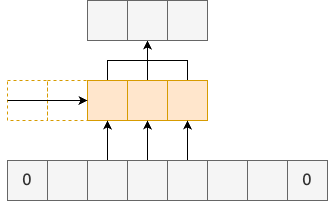

The diagram above was exported from draw.io. Its source (the exported page's mxGraphModel, read from the mxfile embedded in the PNG):
<mxGraphModel dx="2074" dy="633" grid="1" gridSize="10" guides="1" tooltips="1" connect="1" arrows="1" fold="1" page="1" pageScale="1" pageWidth="827" pageHeight="1169" math="0" shadow="0">
  <root>
    <mxCell id="0" />
    <mxCell id="1" parent="0" />
    <mxCell id="2" value="" style="whiteSpace=wrap;html=1;aspect=fixed;dashed=1;fillColor=none;strokeColor=#d79b00;" vertex="1" parent="1">
      <mxGeometry x="40" y="360" width="40" height="40" as="geometry" />
    </mxCell>
    <mxCell id="3" style="edgeStyle=orthogonalEdgeStyle;rounded=0;orthogonalLoop=1;jettySize=auto;html=1;exitX=0.5;exitY=0;exitDx=0;exitDy=0;entryX=0.5;entryY=1;entryDx=0;entryDy=0;" edge="1" source="4" target="23" parent="1">
      <mxGeometry relative="1" as="geometry" />
    </mxCell>
    <mxCell id="4" value="" style="whiteSpace=wrap;html=1;aspect=fixed;strokeColor=#d79b00;fillColor=#ffe6cc;" vertex="1" parent="1">
      <mxGeometry x="80" y="360" width="40" height="40" as="geometry" />
    </mxCell>
    <mxCell id="5" style="edgeStyle=orthogonalEdgeStyle;rounded=0;orthogonalLoop=1;jettySize=auto;html=1;exitX=0.5;exitY=0;exitDx=0;exitDy=0;entryX=0.5;entryY=1;entryDx=0;entryDy=0;" edge="1" source="6" target="23" parent="1">
      <mxGeometry relative="1" as="geometry" />
    </mxCell>
    <mxCell id="6" value="" style="whiteSpace=wrap;html=1;aspect=fixed;fillColor=#ffe6cc;strokeColor=#d79b00;" vertex="1" parent="1">
      <mxGeometry x="120" y="360" width="40" height="40" as="geometry" />
    </mxCell>
    <mxCell id="7" style="edgeStyle=orthogonalEdgeStyle;rounded=0;orthogonalLoop=1;jettySize=auto;html=1;exitX=0.5;exitY=0;exitDx=0;exitDy=0;entryX=0.5;entryY=1;entryDx=0;entryDy=0;" edge="1" source="8" target="23" parent="1">
      <mxGeometry relative="1" as="geometry" />
    </mxCell>
    <mxCell id="8" value="" style="whiteSpace=wrap;html=1;aspect=fixed;fillColor=#ffe6cc;strokeColor=#d79b00;" vertex="1" parent="1">
      <mxGeometry x="160" y="360" width="40" height="40" as="geometry" />
    </mxCell>
    <mxCell id="9" value="" style="whiteSpace=wrap;html=1;aspect=fixed;dashed=1;fillColor=none;strokeColor=#d79b00;" vertex="1" parent="1">
      <mxGeometry y="360" width="40" height="40" as="geometry" />
    </mxCell>
    <mxCell id="10" value="" style="endArrow=classic;html=1;rounded=0;exitX=0;exitY=0.5;exitDx=0;exitDy=0;entryX=1;entryY=0.5;entryDx=0;entryDy=0;" edge="1" source="9" target="2" parent="1">
      <mxGeometry width="50" height="50" relative="1" as="geometry">
        <mxPoint x="-70" y="400" as="sourcePoint" />
        <mxPoint x="-20" y="350" as="targetPoint" />
      </mxGeometry>
    </mxCell>
    <mxCell id="11" value="" style="whiteSpace=wrap;html=1;aspect=fixed;fillColor=#f5f5f5;fontColor=#333333;strokeColor=#666666;" vertex="1" parent="1">
      <mxGeometry x="40" y="440" width="40" height="40" as="geometry" />
    </mxCell>
    <mxCell id="12" style="edgeStyle=orthogonalEdgeStyle;rounded=0;orthogonalLoop=1;jettySize=auto;html=1;exitX=0.5;exitY=0;exitDx=0;exitDy=0;entryX=0.5;entryY=1;entryDx=0;entryDy=0;" edge="1" source="13" target="4" parent="1">
      <mxGeometry relative="1" as="geometry" />
    </mxCell>
    <mxCell id="13" value="" style="whiteSpace=wrap;html=1;aspect=fixed;fillColor=#f5f5f5;fontColor=#333333;strokeColor=#666666;" vertex="1" parent="1">
      <mxGeometry x="80" y="440" width="40" height="40" as="geometry" />
    </mxCell>
    <mxCell id="14" style="edgeStyle=orthogonalEdgeStyle;rounded=0;orthogonalLoop=1;jettySize=auto;html=1;exitX=0.5;exitY=0;exitDx=0;exitDy=0;entryX=0.5;entryY=1;entryDx=0;entryDy=0;" edge="1" source="15" target="6" parent="1">
      <mxGeometry relative="1" as="geometry" />
    </mxCell>
    <mxCell id="15" value="" style="whiteSpace=wrap;html=1;aspect=fixed;fillColor=#f5f5f5;fontColor=#333333;strokeColor=#666666;" vertex="1" parent="1">
      <mxGeometry x="120" y="440" width="40" height="40" as="geometry" />
    </mxCell>
    <mxCell id="16" style="edgeStyle=orthogonalEdgeStyle;rounded=0;orthogonalLoop=1;jettySize=auto;html=1;exitX=0.5;exitY=0;exitDx=0;exitDy=0;entryX=0.5;entryY=1;entryDx=0;entryDy=0;" edge="1" source="17" target="8" parent="1">
      <mxGeometry relative="1" as="geometry" />
    </mxCell>
    <mxCell id="17" value="" style="whiteSpace=wrap;html=1;aspect=fixed;fillColor=#f5f5f5;fontColor=#333333;strokeColor=#666666;" vertex="1" parent="1">
      <mxGeometry x="160" y="440" width="40" height="40" as="geometry" />
    </mxCell>
    <mxCell id="18" value="" style="whiteSpace=wrap;html=1;aspect=fixed;fillColor=#f5f5f5;fontColor=#333333;strokeColor=#666666;" vertex="1" parent="1">
      <mxGeometry x="200" y="440" width="40" height="40" as="geometry" />
    </mxCell>
    <mxCell id="19" value="" style="whiteSpace=wrap;html=1;aspect=fixed;fillColor=#f5f5f5;fontColor=#333333;strokeColor=#666666;" vertex="1" parent="1">
      <mxGeometry x="240" y="440" width="40" height="40" as="geometry" />
    </mxCell>
    <mxCell id="20" value="0" style="whiteSpace=wrap;html=1;aspect=fixed;fillColor=#f5f5f5;fontColor=#333333;strokeColor=#666666;fontSize=16;" vertex="1" parent="1">
      <mxGeometry y="440" width="40" height="40" as="geometry" />
    </mxCell>
    <mxCell id="21" value="0" style="whiteSpace=wrap;html=1;aspect=fixed;fillColor=#f5f5f5;fontColor=#333333;strokeColor=#666666;fontSize=16;" vertex="1" parent="1">
      <mxGeometry x="280" y="440" width="40" height="40" as="geometry" />
    </mxCell>
    <mxCell id="22" value="" style="whiteSpace=wrap;html=1;aspect=fixed;fillColor=#f5f5f5;fontColor=#333333;strokeColor=#666666;" vertex="1" parent="1">
      <mxGeometry x="80" y="280" width="40" height="40" as="geometry" />
    </mxCell>
    <mxCell id="23" value="" style="whiteSpace=wrap;html=1;aspect=fixed;fillColor=#f5f5f5;fontColor=#333333;strokeColor=#666666;" vertex="1" parent="1">
      <mxGeometry x="120" y="280" width="40" height="40" as="geometry" />
    </mxCell>
    <mxCell id="24" value="" style="whiteSpace=wrap;html=1;aspect=fixed;fillColor=#f5f5f5;fontColor=#333333;strokeColor=#666666;" vertex="1" parent="1">
      <mxGeometry x="160" y="280" width="40" height="40" as="geometry" />
    </mxCell>
  </root>
</mxGraphModel>